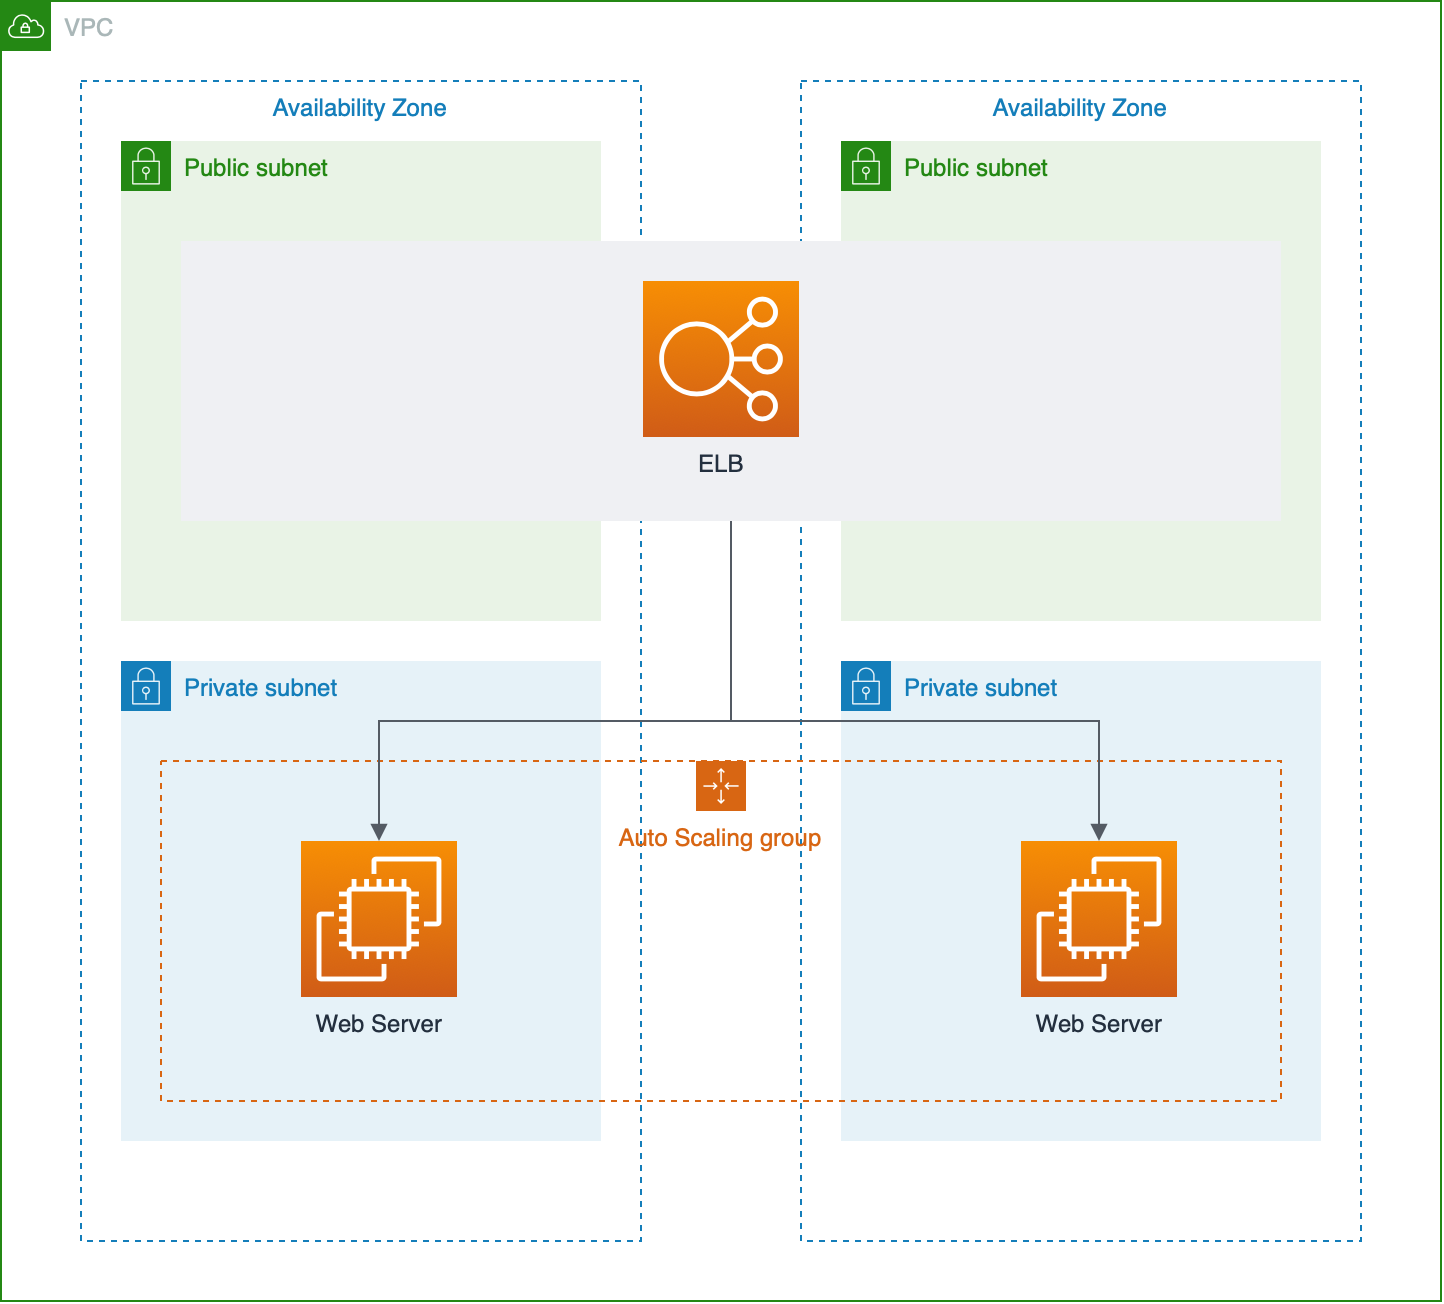

The diagram above was exported from draw.io. Its source (the exported page's mxGraphModel, read from the mxfile embedded in the PNG):
<mxGraphModel dx="1000" dy="781" grid="1" gridSize="10" guides="1" tooltips="1" connect="1" arrows="1" fold="1" page="1" pageScale="1" pageWidth="850" pageHeight="1100" math="0" shadow="0">
  <root>
    <mxCell id="0" />
    <mxCell id="1" parent="0" />
    <mxCell id="XKVOZ9jsxjmcGTDSETg8-1" value="VPC" style="points=[[0,0],[0.25,0],[0.5,0],[0.75,0],[1,0],[1,0.25],[1,0.5],[1,0.75],[1,1],[0.75,1],[0.5,1],[0.25,1],[0,1],[0,0.75],[0,0.5],[0,0.25]];outlineConnect=0;gradientColor=none;html=1;whiteSpace=wrap;fontSize=12;fontStyle=0;shape=mxgraph.aws4.group;grIcon=mxgraph.aws4.group_vpc;strokeColor=#248814;fillColor=none;verticalAlign=top;align=left;spacingLeft=30;fontColor=#AAB7B8;dashed=0;" vertex="1" parent="1">
      <mxGeometry x="120" y="240" width="720" height="650" as="geometry" />
    </mxCell>
    <mxCell id="XKVOZ9jsxjmcGTDSETg8-3" value="Availability Zone" style="fillColor=none;strokeColor=#147EBA;dashed=1;verticalAlign=top;fontStyle=0;fontColor=#147EBA;" vertex="1" parent="1">
      <mxGeometry x="520" y="280" width="280" height="580" as="geometry" />
    </mxCell>
    <mxCell id="XKVOZ9jsxjmcGTDSETg8-2" value="Availability Zone" style="fillColor=none;strokeColor=#147EBA;dashed=1;verticalAlign=top;fontStyle=0;fontColor=#147EBA;" vertex="1" parent="1">
      <mxGeometry x="160" y="280" width="280" height="580" as="geometry" />
    </mxCell>
    <mxCell id="XKVOZ9jsxjmcGTDSETg8-8" value="Public subnet" style="points=[[0,0],[0.25,0],[0.5,0],[0.75,0],[1,0],[1,0.25],[1,0.5],[1,0.75],[1,1],[0.75,1],[0.5,1],[0.25,1],[0,1],[0,0.75],[0,0.5],[0,0.25]];outlineConnect=0;gradientColor=none;html=1;whiteSpace=wrap;fontSize=12;fontStyle=0;shape=mxgraph.aws4.group;grIcon=mxgraph.aws4.group_security_group;grStroke=0;strokeColor=#248814;fillColor=#E9F3E6;verticalAlign=top;align=left;spacingLeft=30;fontColor=#248814;dashed=0;" vertex="1" parent="1">
      <mxGeometry x="540" y="310" width="240" height="240" as="geometry" />
    </mxCell>
    <mxCell id="XKVOZ9jsxjmcGTDSETg8-7" value="Public subnet" style="points=[[0,0],[0.25,0],[0.5,0],[0.75,0],[1,0],[1,0.25],[1,0.5],[1,0.75],[1,1],[0.75,1],[0.5,1],[0.25,1],[0,1],[0,0.75],[0,0.5],[0,0.25]];outlineConnect=0;gradientColor=none;html=1;whiteSpace=wrap;fontSize=12;fontStyle=0;shape=mxgraph.aws4.group;grIcon=mxgraph.aws4.group_security_group;grStroke=0;strokeColor=#248814;fillColor=#E9F3E6;verticalAlign=top;align=left;spacingLeft=30;fontColor=#248814;dashed=0;" vertex="1" parent="1">
      <mxGeometry x="180" y="310" width="240" height="240" as="geometry" />
    </mxCell>
    <mxCell id="XKVOZ9jsxjmcGTDSETg8-13" value="" style="fillColor=#EFF0F3;strokeColor=none;dashed=0;verticalAlign=top;fontStyle=0;fontColor=#232F3D;" vertex="1" parent="1">
      <mxGeometry x="210" y="360" width="550" height="140" as="geometry" />
    </mxCell>
    <mxCell id="XKVOZ9jsxjmcGTDSETg8-6" value="Private subnet" style="points=[[0,0],[0.25,0],[0.5,0],[0.75,0],[1,0],[1,0.25],[1,0.5],[1,0.75],[1,1],[0.75,1],[0.5,1],[0.25,1],[0,1],[0,0.75],[0,0.5],[0,0.25]];outlineConnect=0;gradientColor=none;html=1;whiteSpace=wrap;fontSize=12;fontStyle=0;shape=mxgraph.aws4.group;grIcon=mxgraph.aws4.group_security_group;grStroke=0;strokeColor=#147EBA;fillColor=#E6F2F8;verticalAlign=top;align=left;spacingLeft=30;fontColor=#147EBA;dashed=0;" vertex="1" parent="1">
      <mxGeometry x="540" y="570" width="240" height="240" as="geometry" />
    </mxCell>
    <mxCell id="XKVOZ9jsxjmcGTDSETg8-5" value="Private subnet" style="points=[[0,0],[0.25,0],[0.5,0],[0.75,0],[1,0],[1,0.25],[1,0.5],[1,0.75],[1,1],[0.75,1],[0.5,1],[0.25,1],[0,1],[0,0.75],[0,0.5],[0,0.25]];outlineConnect=0;gradientColor=none;html=1;whiteSpace=wrap;fontSize=12;fontStyle=0;shape=mxgraph.aws4.group;grIcon=mxgraph.aws4.group_security_group;grStroke=0;strokeColor=#147EBA;fillColor=#E6F2F8;verticalAlign=top;align=left;spacingLeft=30;fontColor=#147EBA;dashed=0;" vertex="1" parent="1">
      <mxGeometry x="180" y="570" width="240" height="240" as="geometry" />
    </mxCell>
    <mxCell id="XKVOZ9jsxjmcGTDSETg8-4" value="Auto Scaling group" style="points=[[0,0],[0.25,0],[0.5,0],[0.75,0],[1,0],[1,0.25],[1,0.5],[1,0.75],[1,1],[0.75,1],[0.5,1],[0.25,1],[0,1],[0,0.75],[0,0.5],[0,0.25]];outlineConnect=0;gradientColor=none;html=1;whiteSpace=wrap;fontSize=12;fontStyle=0;shape=mxgraph.aws4.groupCenter;grIcon=mxgraph.aws4.group_auto_scaling_group;grStroke=1;strokeColor=#D86613;fillColor=none;verticalAlign=top;align=center;fontColor=#D86613;dashed=1;spacingTop=25;" vertex="1" parent="1">
      <mxGeometry x="200" y="620" width="560" height="170" as="geometry" />
    </mxCell>
    <mxCell id="XKVOZ9jsxjmcGTDSETg8-10" value="Web Server" style="outlineConnect=0;fontColor=#232F3E;gradientColor=#F78E04;gradientDirection=north;fillColor=#D05C17;strokeColor=#ffffff;dashed=0;verticalLabelPosition=bottom;verticalAlign=top;align=center;html=1;fontSize=12;fontStyle=0;aspect=fixed;shape=mxgraph.aws4.resourceIcon;resIcon=mxgraph.aws4.ec2;" vertex="1" parent="1">
      <mxGeometry x="270" y="660" width="78" height="78" as="geometry" />
    </mxCell>
    <mxCell id="XKVOZ9jsxjmcGTDSETg8-11" value="Web Server" style="outlineConnect=0;fontColor=#232F3E;gradientColor=#F78E04;gradientDirection=north;fillColor=#D05C17;strokeColor=#ffffff;dashed=0;verticalLabelPosition=bottom;verticalAlign=top;align=center;html=1;fontSize=12;fontStyle=0;aspect=fixed;shape=mxgraph.aws4.resourceIcon;resIcon=mxgraph.aws4.ec2;" vertex="1" parent="1">
      <mxGeometry x="630" y="660" width="78" height="78" as="geometry" />
    </mxCell>
    <mxCell id="XKVOZ9jsxjmcGTDSETg8-12" value="ELB" style="outlineConnect=0;fontColor=#232F3E;gradientColor=#F78E04;gradientDirection=north;fillColor=#D05C17;strokeColor=#ffffff;dashed=0;verticalLabelPosition=bottom;verticalAlign=top;align=center;html=1;fontSize=12;fontStyle=0;aspect=fixed;shape=mxgraph.aws4.resourceIcon;resIcon=mxgraph.aws4.elastic_load_balancing;" vertex="1" parent="1">
      <mxGeometry x="441" y="380" width="78" height="78" as="geometry" />
    </mxCell>
    <mxCell id="XKVOZ9jsxjmcGTDSETg8-14" value="" style="edgeStyle=orthogonalEdgeStyle;html=1;endArrow=block;elbow=vertical;startArrow=none;endFill=1;strokeColor=#545B64;rounded=0;" edge="1" parent="1" source="XKVOZ9jsxjmcGTDSETg8-13" target="XKVOZ9jsxjmcGTDSETg8-10">
      <mxGeometry width="100" relative="1" as="geometry">
        <mxPoint x="490" y="540" as="sourcePoint" />
        <mxPoint x="590" y="540" as="targetPoint" />
        <Array as="points">
          <mxPoint x="485" y="600" />
          <mxPoint x="309" y="600" />
        </Array>
      </mxGeometry>
    </mxCell>
    <mxCell id="XKVOZ9jsxjmcGTDSETg8-15" value="" style="edgeStyle=orthogonalEdgeStyle;html=1;endArrow=block;elbow=vertical;startArrow=none;endFill=1;strokeColor=#545B64;rounded=0;exitX=0.5;exitY=1;exitDx=0;exitDy=0;" edge="1" parent="1" source="XKVOZ9jsxjmcGTDSETg8-13" target="XKVOZ9jsxjmcGTDSETg8-11">
      <mxGeometry width="100" relative="1" as="geometry">
        <mxPoint x="495" y="510" as="sourcePoint" />
        <mxPoint x="310" y="670" as="targetPoint" />
        <Array as="points">
          <mxPoint x="485" y="600" />
          <mxPoint x="669" y="600" />
        </Array>
      </mxGeometry>
    </mxCell>
  </root>
</mxGraphModel>